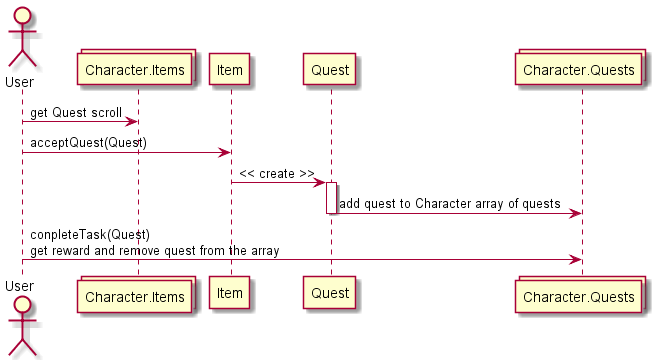

The diagram above was rendered by PlantUML. Its source (embedded in the PNG):
@startuml acceptQuest
Actor User
collections Character.Items

User -> Character.Items: get Quest scroll
User -> Item: acceptQuest(Quest)
Item -> Quest: << create >>
collections Character.Quests
activate Quest
Quest -> Character.Quests: add quest to Character array of quests
deactivate Quest
User -> Character.Quests: conpleteTask(Quest)\nget reward and remove quest from the array
@enduml